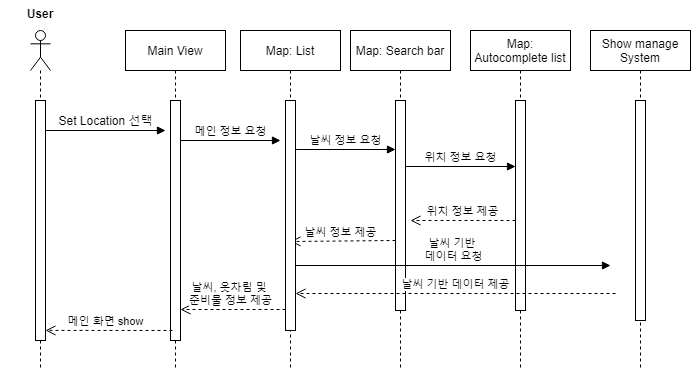

The diagram above was exported from draw.io. Its source (the exported page's mxGraphModel, read from the mxfile embedded in the PNG):
<mxGraphModel dx="704" dy="752" grid="1" gridSize="10" guides="1" tooltips="1" connect="1" arrows="1" fold="1" page="1" pageScale="1" pageWidth="850" pageHeight="1100" math="0" shadow="0">
  <root>
    <mxCell id="0" />
    <mxCell id="1" parent="0" />
    <mxCell id="5eEwY91NZa3rQ2bRgLC1-25" value="Map: List" style="shape=umlLifeline;perimeter=lifelinePerimeter;whiteSpace=wrap;html=1;container=1;collapsible=0;recursiveResize=0;outlineConnect=0;" vertex="1" parent="1">
      <mxGeometry x="280" y="60" width="100" height="340" as="geometry" />
    </mxCell>
    <mxCell id="5eEwY91NZa3rQ2bRgLC1-26" value="" style="shape=umlLifeline;participant=umlActor;perimeter=lifelinePerimeter;whiteSpace=wrap;html=1;container=1;collapsible=0;recursiveResize=0;verticalAlign=top;spacingTop=36;outlineConnect=0;" vertex="1" parent="1">
      <mxGeometry x="70" y="60" width="20" height="340" as="geometry" />
    </mxCell>
    <mxCell id="5eEwY91NZa3rQ2bRgLC1-27" value="" style="html=1;points=[];perimeter=orthogonalPerimeter;direction=east;" vertex="1" parent="1">
      <mxGeometry x="75" y="130" width="10" height="240" as="geometry" />
    </mxCell>
    <mxCell id="5eEwY91NZa3rQ2bRgLC1-28" value="" style="html=1;verticalAlign=bottom;endArrow=block;" edge="1" parent="1">
      <mxGeometry relative="1" as="geometry">
        <mxPoint x="85" y="160" as="sourcePoint" />
        <mxPoint x="205" y="160" as="targetPoint" />
        <Array as="points" />
      </mxGeometry>
    </mxCell>
    <mxCell id="5eEwY91NZa3rQ2bRgLC1-29" value="Set Location 선택" style="text;html=1;align=center;verticalAlign=middle;resizable=0;points=[];autosize=1;" vertex="1" parent="1">
      <mxGeometry x="90" y="140" width="110" height="20" as="geometry" />
    </mxCell>
    <mxCell id="5eEwY91NZa3rQ2bRgLC1-30" value="Main View" style="shape=umlLifeline;perimeter=lifelinePerimeter;whiteSpace=wrap;html=1;container=1;collapsible=0;recursiveResize=0;outlineConnect=0;" vertex="1" parent="1">
      <mxGeometry x="165" y="60" width="100" height="340" as="geometry" />
    </mxCell>
    <mxCell id="5eEwY91NZa3rQ2bRgLC1-31" value="" style="html=1;points=[];perimeter=orthogonalPerimeter;" vertex="1" parent="1">
      <mxGeometry x="210" y="130" width="10" height="240" as="geometry" />
    </mxCell>
    <mxCell id="5eEwY91NZa3rQ2bRgLC1-32" value="날씨 정보 요청" style="html=1;verticalAlign=bottom;endArrow=block;" edge="1" parent="1">
      <mxGeometry relative="1" as="geometry">
        <mxPoint x="335" y="179" as="sourcePoint" />
        <mxPoint x="435" y="179" as="targetPoint" />
      </mxGeometry>
    </mxCell>
    <mxCell id="5eEwY91NZa3rQ2bRgLC1-33" value="위치 정보 제공" style="html=1;verticalAlign=bottom;endArrow=open;dashed=1;endSize=8;" edge="1" parent="1">
      <mxGeometry relative="1" as="geometry">
        <mxPoint x="450" y="250" as="targetPoint" />
        <mxPoint x="555" y="250" as="sourcePoint" />
      </mxGeometry>
    </mxCell>
    <mxCell id="5eEwY91NZa3rQ2bRgLC1-34" value="Map: Search bar" style="shape=umlLifeline;perimeter=lifelinePerimeter;whiteSpace=wrap;html=1;container=1;collapsible=0;recursiveResize=0;outlineConnect=0;" vertex="1" parent="1">
      <mxGeometry x="390" y="60" width="100" height="340" as="geometry" />
    </mxCell>
    <mxCell id="5eEwY91NZa3rQ2bRgLC1-35" value="" style="html=1;points=[];perimeter=orthogonalPerimeter;" vertex="1" parent="1">
      <mxGeometry x="435" y="130" width="10" height="210" as="geometry" />
    </mxCell>
    <mxCell id="5eEwY91NZa3rQ2bRgLC1-36" value="Map: Autocomplete list" style="shape=umlLifeline;perimeter=lifelinePerimeter;whiteSpace=wrap;html=1;container=1;collapsible=0;recursiveResize=0;outlineConnect=0;" vertex="1" parent="1">
      <mxGeometry x="510" y="60" width="100" height="340" as="geometry" />
    </mxCell>
    <mxCell id="5eEwY91NZa3rQ2bRgLC1-37" value="" style="html=1;points=[];perimeter=orthogonalPerimeter;" vertex="1" parent="1">
      <mxGeometry x="555" y="130" width="10" height="210" as="geometry" />
    </mxCell>
    <mxCell id="5eEwY91NZa3rQ2bRgLC1-38" value="위치 정보 요청" style="html=1;verticalAlign=bottom;endArrow=block;" edge="1" parent="1">
      <mxGeometry relative="1" as="geometry">
        <mxPoint x="445" y="196" as="sourcePoint" />
        <mxPoint x="555" y="196" as="targetPoint" />
      </mxGeometry>
    </mxCell>
    <mxCell id="5eEwY91NZa3rQ2bRgLC1-39" value="날씨 정보 제공" style="html=1;verticalAlign=bottom;endArrow=open;dashed=1;endSize=8;" edge="1" parent="1">
      <mxGeometry x="0.0476" relative="1" as="geometry">
        <mxPoint x="330" y="271" as="targetPoint" />
        <mxPoint x="435" y="270" as="sourcePoint" />
        <mxPoint as="offset" />
      </mxGeometry>
    </mxCell>
    <mxCell id="5eEwY91NZa3rQ2bRgLC1-40" value="날씨, 옷차림 및 &lt;br&gt;준비물 정보 제공" style="html=1;verticalAlign=bottom;endArrow=open;dashed=1;endSize=8;" edge="1" parent="1">
      <mxGeometry x="0.0476" relative="1" as="geometry">
        <mxPoint x="220" y="339" as="targetPoint" />
        <mxPoint x="325" y="339" as="sourcePoint" />
        <mxPoint as="offset" />
      </mxGeometry>
    </mxCell>
    <mxCell id="5eEwY91NZa3rQ2bRgLC1-41" value="" style="html=1;points=[];perimeter=orthogonalPerimeter;" vertex="1" parent="1">
      <mxGeometry x="325" y="130" width="10" height="230" as="geometry" />
    </mxCell>
    <mxCell id="5eEwY91NZa3rQ2bRgLC1-44" value="User" style="text;align=center;fontStyle=1;verticalAlign=middle;spacingLeft=3;spacingRight=3;strokeColor=none;rotatable=0;points=[[0,0.5],[1,0.5]];portConstraint=eastwest;" vertex="1" parent="1">
      <mxGeometry x="40" y="30" width="80" height="26" as="geometry" />
    </mxCell>
    <mxCell id="5eEwY91NZa3rQ2bRgLC1-45" value="날씨 기반 &lt;br&gt;데이터 요청" style="html=1;verticalAlign=bottom;endArrow=block;" edge="1" parent="1">
      <mxGeometry relative="1" as="geometry">
        <mxPoint x="335" y="295" as="sourcePoint" />
        <mxPoint x="650" y="295" as="targetPoint" />
      </mxGeometry>
    </mxCell>
    <mxCell id="5eEwY91NZa3rQ2bRgLC1-46" value="날씨 기반 데이터 제공" style="html=1;verticalAlign=bottom;endArrow=open;dashed=1;endSize=8;" edge="1" parent="1">
      <mxGeometry relative="1" as="geometry">
        <mxPoint x="335" y="323" as="targetPoint" />
        <mxPoint x="655" y="323" as="sourcePoint" />
      </mxGeometry>
    </mxCell>
    <mxCell id="5eEwY91NZa3rQ2bRgLC1-47" value="메인 화면 show" style="html=1;verticalAlign=bottom;endArrow=open;dashed=1;endSize=8;entryX=1;entryY=0.958;entryDx=0;entryDy=0;entryPerimeter=0;" edge="1" parent="1" target="5eEwY91NZa3rQ2bRgLC1-27">
      <mxGeometry x="0.0476" relative="1" as="geometry">
        <mxPoint x="107" y="361" as="targetPoint" />
        <mxPoint x="212" y="360" as="sourcePoint" />
        <mxPoint as="offset" />
      </mxGeometry>
    </mxCell>
    <mxCell id="5eEwY91NZa3rQ2bRgLC1-48" value="메인 정보 요청" style="html=1;verticalAlign=bottom;endArrow=block;" edge="1" parent="1">
      <mxGeometry relative="1" as="geometry">
        <mxPoint x="220" y="170" as="sourcePoint" />
        <mxPoint x="320" y="170" as="targetPoint" />
      </mxGeometry>
    </mxCell>
    <mxCell id="5eEwY91NZa3rQ2bRgLC1-49" value="Show manage System" style="shape=umlLifeline;perimeter=lifelinePerimeter;whiteSpace=wrap;html=1;container=1;collapsible=0;recursiveResize=0;outlineConnect=0;" vertex="1" parent="1">
      <mxGeometry x="630" y="60" width="100" height="340" as="geometry" />
    </mxCell>
    <mxCell id="5eEwY91NZa3rQ2bRgLC1-43" value="" style="html=1;points=[];perimeter=orthogonalPerimeter;direction=east;" vertex="1" parent="5eEwY91NZa3rQ2bRgLC1-49">
      <mxGeometry x="45" y="70" width="10" height="220" as="geometry" />
    </mxCell>
  </root>
</mxGraphModel>